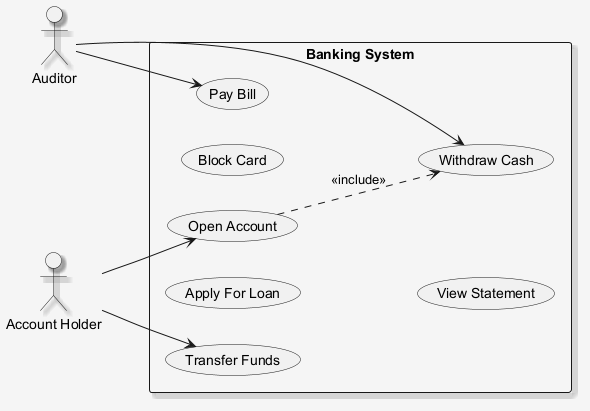

The diagram above was rendered by PlantUML. Its source (embedded in the PNG):
@startuml
skinparam shadowing false
skinparam backgroundColor #F5F5F5
skinparam shadowing true
left to right direction
actor "Account Holder" as AccountHolder
actor "Auditor" as Auditor
rectangle "Banking System" {
  usecase "Apply For Loan" as UC_ApplyForLoan
  usecase "Block Card" as UC_BlockCard
  usecase "Open Account" as UC_OpenAccount
  usecase "View Statement" as UC_ViewStatement
  usecase "Transfer Funds" as UC_TransferFunds
  usecase "Withdraw Cash" as UC_WithdrawCash
  usecase "Pay Bill" as UC_PayBill
}
AccountHolder --> UC_OpenAccount
AccountHolder --> UC_TransferFunds
Auditor --> UC_PayBill
Auditor --> UC_WithdrawCash
UC_OpenAccount ..> UC_WithdrawCash : <<include>>
@enduml